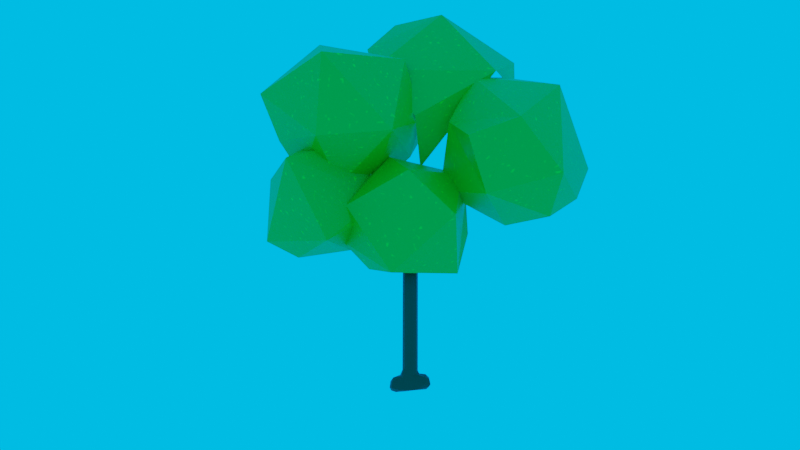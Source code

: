 # Source: TreeOptimized.blend  (saved by Blender 3.3.6; exported with 4.5.12 LTS)
import bpy
from mathutils import Matrix  # noqa: F401  (used for matrix-valued properties, if any)

bpy.ops.wm.read_factory_settings(use_empty=True)
scene = bpy.context.scene
scene.name = 'Scene'

# ---- collections
col_tree = bpy.data.collections.new('Tree'); scene.collection.children.link(col_tree)
col_render = bpy.data.collections.new('Render'); scene.collection.children.link(col_render)

# ---- materials (node trees are filled in below, after node groups)
mat_darkbrown = bpy.data.materials.new('DarkBrown')
mat_green = bpy.data.materials.new('Green')
mat_grass = bpy.data.materials.new('Grass')

# ---- material node trees
mat_darkbrown.use_nodes = True; mat_darkbrown.node_tree.nodes.clear()
_N = mat_darkbrown.node_tree.nodes; _L = mat_darkbrown.node_tree.links
n0 = _N.new('ShaderNodeBsdfPrincipled'); n0.name = 'Principled BSDF'; n0.location = (10, 300)
n0.distribution = 'GGX'
n0.subsurface_method = 'RANDOM_WALK_SKIN'
n0.inputs[0].default_value = (0.1889, 0.04372, 0.0, 1.0)
n0.inputs[3].default_value = 1.45
n0.inputs[27].default_value = (0.0, 0.0, 0.0, 1.0)
n0.inputs[28].default_value = 1.0
n1 = _N.new('ShaderNodeOutputMaterial'); n1.name = 'Material Output'; n1.location = (300, 300)
_L.new(n0.outputs[0], n1.inputs[0])
n1.is_active_output = True
mat_green.use_nodes = True; mat_green.node_tree.nodes.clear()
_N = mat_green.node_tree.nodes; _L = mat_green.node_tree.links
n0 = _N.new('ShaderNodeOutputMaterial'); n0.name = 'Material Output'; n0.location = (300, 300)
n1 = _N.new('ShaderNodeValToRGB'); n1.name = 'ColorRamp'; n1.location = (-362, 180)
while len(n1.color_ramp.elements) > 1: n1.color_ramp.elements.remove(n1.color_ramp.elements[-1])
n1.color_ramp.elements[0].position = 0.0; n1.color_ramp.elements[0].color = (0.0006761, 1.0, 0.0, 1.0)
_e = n1.color_ramp.elements.new(0.2923); _e.color = (0.002953, 0.4826, 0.0, 1.0)
n2 = _N.new('ShaderNodeTexNoise'); n2.name = 'Noise Texture'; n2.location = (-634, 278)
n2.inputs[2].default_value = 73.8
n2.inputs[4].default_value = 0.0
n2.inputs[8].default_value = 0.1
n3 = _N.new('ShaderNodeBsdfPrincipled'); n3.name = 'Principled BSDF'; n3.location = (10, 300)
n3.distribution = 'GGX'
n3.subsurface_method = 'RANDOM_WALK_SKIN'
n3.inputs[3].default_value = 1.45
n3.inputs[27].default_value = (0.0, 0.0, 0.0, 1.0)
n3.inputs[28].default_value = 1.0
_L.new(n3.outputs[0], n0.inputs[0])
_L.new(n2.outputs[0], n1.inputs[0])
_L.new(n1.outputs[0], n3.inputs[0])
n0.is_active_output = True
mat_grass.use_nodes = True; mat_grass.node_tree.nodes.clear()
_N = mat_grass.node_tree.nodes; _L = mat_grass.node_tree.links
n0 = _N.new('ShaderNodeBsdfPrincipled'); n0.name = 'Principled BSDF'; n0.location = (10, 300)
n0.distribution = 'GGX'
n0.subsurface_method = 'RANDOM_WALK_SKIN'
n0.inputs[0].default_value = (0.0, 0.8, 0.01, 1.0)
n0.inputs[3].default_value = 1.45
n0.inputs[27].default_value = (0.0, 0.0, 0.0, 1.0)
n0.inputs[28].default_value = 1.0
n1 = _N.new('ShaderNodeOutputMaterial'); n1.name = 'Material Output'; n1.location = (300, 300)
_L.new(n0.outputs[0], n1.inputs[0])
n1.is_active_output = True

# ---- world
world_world = bpy.data.worlds.new('World'); scene.world = world_world
world_world.use_nodes = True; world_world.node_tree.nodes.clear()
_N = world_world.node_tree.nodes; _L = world_world.node_tree.links
n0 = _N.new('ShaderNodeOutputWorld'); n0.name = 'World Output'; n0.location = (300, 300)
n1 = _N.new('ShaderNodeBackground'); n1.name = 'Background'; n1.location = (10, 300)
n1.inputs[0].default_value = (0.0, 0.02093, 0.06465, 1.0)
n1.inputs[1].default_value = 30.4
_L.new(n1.outputs[0], n0.inputs[0])
n0.is_active_output = True
world_world.color = (0.05088, 0.05088, 0.05088)
world_world.use_sun_shadow = False
world_world.sun_shadow_jitter_overblur = 0.0

# ---- cameras
cam_camera = bpy.data.cameras.new('Camera')
cam_camera.lens = 28.09

# ---- lights
light_sun = bpy.data.lights.new('Sun', 'SUN')
light_sun.transmission_factor = 0.0
light_sun.energy = 2.42
light_sun.shadow_soft_size = 0.125

# ---- meshes
me_plane = bpy.data.meshes.new('Plane')
me_plane.from_pydata([(1.0, 1.0, 0.0), (1.0, 1.0, 0.0), (1.0, 1.0, 0.0), (1.0, 1.0, 0.0), (1.0, 1.0, 0.0), (1.0, 1.0, 0.0), (1.016, 1.0, 4.671), (2.897, 1.01, 6.282), (-0.715, 1.034, 6.158), (1.603, 1.026, 0.2921), (0.3868, 1.083, 0.1718), (1.005, 1.0, 1.513)], [(0, 1), (1, 2), (2, 3), (3, 4), (4, 5), (11, 6), (6, 7), (6, 8), (5, 9), (5, 10), (5, 11)], [])
_uv = me_plane.uv_layers.new(name='UVMap')
_uv.uv.foreach_set('vector', [])
me_plane.materials.append(mat_darkbrown)
me_plane.update()
me_icosphere_002 = bpy.data.meshes.new('Icosphere.002')
me_icosphere_002.from_pydata([(5.927, 1.008, -4.864), (7.866, -0.3361, -3.641), (5.16, -1.454, -3.829), (3.882, 0.7894, -3.627), (6.714, -1.173, -1.488), (3.989, -0.2779, -1.561), (8.017, 0.8582, -1.572), (6.001, 0.8711, 0.03093), (5.636, -0.4079, -4.768), (7.14, 0.1232, -4.743), (6.718, -1.126, -3.969), (8.243, 1.024, -3.995), (4.76, 0.922, -4.732), (4.334, -0.302, -3.903), (8.443, 0.1278, -2.593), (8.519, 1.729, -2.537), (5.868, -1.816, -2.728), (7.44, -0.9936, -2.701), (3.696, 0.1397, -2.307), (4.589, -1.121, -2.589), (7.702, -0.4394, -1.137), (5.475, -1.026, -1.317), (7.779, 2.093, -1.131), (6.47, -0.3727, -0.4518), (7.254, 1.086, -0.5313), (4.927, 0.1776, -0.2615), (6.457, 2.123, -0.4819), (-0.4783, 1.041, -5.707), (1.048, 0.2882, -5.536), (-0.501, -0.6487, -5.16), (-1.71, 0.6109, -4.395), (0.8519, 2.102, -4.902), (0.9139, -0.6767, -3.949), (-0.793, -0.6599, -3.065), (-0.9067, 1.143, -2.632), (1.979, 0.6999, -3.942), (0.8624, 0.1933, -2.657), (-0.646, 0.2409, -5.634), (0.2414, 0.6131, -6.005), (0.2675, -0.4803, -5.572), (1.053, 1.399, -5.59), (0.2178, 1.831, -5.408), (-1.322, 1.038, -5.261), (-1.543, -0.1175, -4.758), (-1.554, 1.637, -4.17), (1.769, 0.4687, -4.632), (0.1486, -0.9754, -4.63), (1.211, -0.423, -4.877), (-1.342, -0.1357, -3.673), (-0.7967, -0.9728, -4.165), (-1.508, 0.9839, -3.379), (1.667, -0.1311, -3.936), (0.1482, -0.9972, -3.564), (-0.9564, 0.1378, -2.729), (-0.1641, 1.725, -2.602), (1.519, 1.476, -3.347), (1.012, -0.4558, -3.071), (1.541, 0.4954, -3.171), (0.0391, -0.552, -2.677), (-0.1804, 0.6964, -2.311), (2.45, 1.799, 2.367), (5.284, 2.588, 2.27), (4.016, 1.192, 2.289), (1.152, 2.668, 1.292), (3.137, 0.4902, 1.516), (5.929, 1.275, 1.142), (1.745, 0.1949, 0.003423), (5.469, 0.2725, -0.1357), (3.978, -0.5559, -0.1251), (6.544, 1.841, -0.06894), (4.456, 0.4362, -1.839), (3.233, 1.231, -2.741), (6.495, 2.379, 1.111), (1.523, 1.176, 1.161), (4.406, 0.2172, 0.9249), (3.08, -0.01032, -1.595), (4.589, -1.121, -2.589), (1.672, 0.6942, -6.276), (4.688, 0.319, -5.143), (3.255, -0.9015, -6.093), (1.77, -0.8424, -4.699), (2.295, 0.1088, -2.887), (4.492, 0.9065, -3.337), (3.89, -0.78, -4.105), (1.004, 0.7894, -5.326), (4.553, 1.52, -3.895), (4.36, 0.8037, -6.157), (4.804, 1.413, -5.048), (2.471, -0.2122, -6.314), (3.573, 0.151, -6.696), (1.164, -0.02601, -4.478), (1.472, -0.2186, -5.51), (1.435, 0.631, -3.58), (4.872, 0.601, -4.18), (4.294, -0.3127, -5.816), (2.497, -1.046, -5.512), (1.916, -0.5703, -3.71), (3.495, 0.4335, -2.903), (4.531, -0.5128, -4.613), (4.24, -0.03439, -3.553), (3.802, -1.126, -5.27), (2.658, -1.178, -4.386), (2.966, -0.5901, -3.191), (-0.4767, 0.8267, -3.278), (2.159, -0.03939, -3.41), (0.4899, -1.433, -2.221), (-1.572, 0.3216, -0.8263), (2.478, -0.788, -1.143), (0.5643, -0.7618, 0.4788), (-0.003019, 1.663, 0.9054), (3.364, 1.443, -1.766), (2.37, 1.091, 0.6716), (-0.2581, -0.4829, -2.92), (0.7548, 0.3899, -3.709), (1.128, -0.7459, -2.983), (1.709, 1.361, -3.725), (-1.159, 0.3952, -2.281), (-0.8524, -0.8203, -1.391), (-0.9968, 1.683, -2.509), (2.953, 0.9742, -2.634), (1.888, -1.555, -1.726), (2.619, -0.5284, -2.344), (-0.6176, -0.5077, -0.03219), (0.3766, -1.531, -0.5049), (-0.9829, 0.9132, 0.05626), (3.285, 0.4374, -1.6), (1.905, -0.8681, -0.1216), (0.04366, 0.3155, 0.9054), (2.661, -0.05639, 0.05607), (1.577, 0.02281, 0.9135), (1.316, 1.711, 1.168)], [(31, 40), (19, 76), (73, 63)], [(0, 9, 8), (1, 9, 11), (0, 8, 12), (1, 11, 14), (2, 10, 16), (3, 13, 18), (1, 14, 17), (2, 16, 19), (4, 20, 23), (5, 21, 25), (6, 22, 24), (24, 26, 7), (24, 22, 26), (25, 23, 7), (25, 21, 23), (21, 4, 23), (23, 24, 7), (23, 20, 24), (20, 6, 24), (15, 22, 6), (19, 21, 5), (19, 16, 21), (16, 4, 21), (17, 20, 4), (17, 14, 20), (14, 6, 20), (18, 19, 5), (18, 13, 19), (13, 2, 19), (16, 17, 4), (16, 10, 17), (10, 1, 17), (14, 15, 6), (14, 11, 15), (12, 13, 3), (12, 8, 13), (8, 2, 13), (8, 10, 2), (8, 9, 10), (9, 1, 10), (27, 38, 37), (28, 38, 40), (27, 37, 42), (28, 40, 45), (29, 39, 46), (30, 43, 48), (28, 45, 47), (29, 46, 49), (30, 48, 50), (32, 51, 56), (33, 52, 58), (34, 53, 59), (35, 55, 57), (54, 34, 59), (59, 58, 36), (59, 53, 58), (53, 33, 58), (58, 56, 36), (58, 52, 56), (52, 32, 56), (56, 57, 36), (56, 51, 57), (51, 35, 57), (50, 53, 34), (50, 48, 53), (48, 33, 53), (49, 52, 33), (49, 46, 52), (46, 32, 52), (47, 51, 32), (47, 45, 51), (45, 35, 51), (44, 30, 50), (48, 49, 33), (48, 43, 49), (43, 29, 49), (46, 47, 32), (46, 39, 47), (39, 28, 47), (42, 30, 44), (42, 43, 30), (42, 37, 43), (37, 29, 43), (40, 38, 41), (38, 27, 41), (37, 39, 29), (37, 38, 39), (38, 28, 39), (71, 70, 75), (67, 65, 74), (64, 74, 62), (68, 74, 64), (60, 64, 62), (62, 65, 61), (75, 70, 68), (66, 68, 64), (67, 69, 65), (65, 72, 61), (75, 68, 66), (68, 70, 67), (66, 64, 73), (69, 72, 65), (73, 64, 60), (74, 65, 62), (68, 67, 74), (77, 88, 91), (78, 93, 98), (79, 94, 100), (80, 95, 101), (81, 96, 102), (82, 97, 99), (99, 102, 83), (99, 97, 102), (97, 81, 102), (102, 101, 83), (102, 96, 101), (96, 80, 101), (101, 100, 83), (101, 95, 100), (95, 79, 100), (100, 98, 83), (100, 94, 98), (94, 78, 98), (98, 99, 83), (98, 93, 99), (93, 82, 99), (92, 96, 81), (92, 90, 96), (90, 80, 96), (91, 95, 80), (91, 88, 95), (88, 79, 95), (89, 94, 79), (89, 86, 94), (86, 78, 94), (87, 93, 78), (87, 85, 93), (85, 82, 93), (90, 91, 80), (90, 84, 91), (84, 77, 91), (88, 89, 79), (86, 87, 78), (103, 113, 112), (104, 113, 115), (103, 112, 116), (103, 116, 118), (104, 115, 119), (105, 114, 120), (106, 117, 122), (104, 119, 121), (105, 120, 123), (106, 122, 124), (107, 125, 128), (108, 126, 129), (109, 127, 130), (130, 129, 111), (130, 127, 129), (127, 108, 129), (129, 128, 111), (129, 126, 128), (126, 107, 128), (124, 122, 127), (122, 108, 127), (123, 126, 108), (123, 120, 126), (120, 107, 126), (121, 125, 107), (121, 119, 125), (119, 110, 125), (122, 123, 108), (122, 117, 123), (117, 105, 123), (120, 121, 107), (120, 114, 121), (114, 104, 121), (116, 117, 106), (116, 112, 117), (112, 105, 117), (112, 114, 105), (112, 113, 114), (113, 104, 114)])
_uv = me_icosphere_002.uv_layers.new(name='UVMap')
_uv.uv.foreach_set('vector', [0.6536, 0.1525, 0.5897, 0.1328, 0.6401, 0.0969, 0.4926, 0.5614, 0.4556, 0.5999, 0.4317, 0.5394, 0.6536, 0.1525, 0.6401, 0.0969, 0.6996, 0.1325, 0.4926, 0.5614, 0.4317, 0.5394, 0.4967, 0.5059, 0.6465, 0.03141, 0.5891, 0.0648, 0.6191, 0.0, 0.798, 0.366, 0.7588, 0.3825, 0.7579, 0.314, 0.4926, 0.5614, 0.4967, 0.5059, 0.5434, 0.5467, 0.01784, 0.8298, 0.02328, 0.7768, 0.0758, 0.8134, 0.05038, 0.7099, 0.05002, 0.6623, 0.1037, 0.6855, 0.1392, 0.8012, 0.09116, 0.7472, 0.1617, 0.7305, 0.5, 0.457, 0.4691, 0.4159, 0.5249, 0.4226, 0.1104, 0.6263, 0.08542, 0.5793, 0.1479, 0.5786, 0.1104, 0.6263, 0.05361, 0.6326, 0.08542, 0.5793, 0.1617, 0.7305, 0.1037, 0.6855, 0.1565, 0.6817, 0.1617, 0.7305, 0.09116, 0.7472, 0.1037, 0.6855, 0.09116, 0.7472, 0.05038, 0.7099, 0.1037, 0.6855, 0.1745, 0.6124, 0.1104, 0.6263, 0.1479, 0.5786, 0.1745, 0.6124, 0.1444, 0.6623, 0.1104, 0.6263, 0.5601, 0.4739, 0.5, 0.457, 0.5249, 0.4226, 0.4402, 0.467, 0.4691, 0.4159, 0.5, 0.457, 0.0758, 0.8134, 0.09116, 0.7472, 0.1392, 0.8012, 0.0758, 0.8134, 0.02328, 0.7768, 0.09116, 0.7472, 0.02328, 0.7768, 0.05038, 0.7099, 0.09116, 0.7472, 0.5434, 0.5467, 0.5601, 0.4739, 0.5868, 0.5147, 0.5434, 0.5467, 0.4967, 0.5059, 0.5601, 0.4739, 0.4967, 0.5059, 0.5, 0.457, 0.5601, 0.4739, 0.1343, 0.8298, 0.0758, 0.8134, 0.1392, 0.8012, 0.7445, 0.03281, 0.7, 0.06396, 0.6839, 0.005893, 0.7, 0.06396, 0.6465, 0.03141, 0.6839, 0.005893, 0.02328, 0.7768, 0.0, 0.7175, 0.05038, 0.7099, 0.5868, 0.5844, 0.5234, 0.6045, 0.5434, 0.5467, 0.5234, 0.6045, 0.4926, 0.5614, 0.5434, 0.5467, 0.4967, 0.5059, 0.4402, 0.467, 0.5, 0.457, 0.4967, 0.5059, 0.4317, 0.5394, 0.4402, 0.467, 0.6996, 0.1325, 0.7, 0.06396, 0.7399, 0.09027, 0.6996, 0.1325, 0.6401, 0.0969, 0.7, 0.06396, 0.6401, 0.0969, 0.6465, 0.03141, 0.7, 0.06396, 0.6401, 0.0969, 0.5891, 0.0648, 0.6465, 0.03141, 0.6401, 0.0969, 0.5897, 0.1328, 0.5891, 0.0648, 0.4556, 0.5999, 0.4926, 0.5614, 0.5234, 0.6045, 1.0, 0.277, 0.983, 0.3117, 0.9682, 0.2689, 0.955, 0.3367, 0.983, 0.3117, 1.0, 0.3377, 1.0, 0.277, 0.9682, 0.2689, 0.9981, 0.2346, 0.9352, 0.02189, 0.9794, 0.03808, 0.9332, 0.06831, 0.923, 0.2666, 0.9313, 0.3053, 0.895, 0.2841, 0.958, 0.6493, 0.9895, 0.6403, 0.979, 0.6881, 0.9352, 0.02189, 0.9332, 0.06831, 0.897, 0.03821, 0.923, 0.2666, 0.895, 0.2841, 0.8938, 0.2373, 0.958, 0.6493, 0.979, 0.6881, 0.9316, 0.6906, 0.8665, 0.06832, 0.8958, 0.08533, 0.8597, 0.1082, 0.9545, 0.4758, 0.9067, 0.4885, 0.9247, 0.4478, 0.4112, 0.8401, 0.4162, 0.8048, 0.4466, 0.8207, 0.9316, 0.1019, 0.9456, 0.134, 0.9044, 0.1251, 0.4396, 0.8658, 0.4112, 0.8401, 0.4466, 0.8207, 0.4466, 0.8207, 0.465, 0.7845, 0.4958, 0.8171, 0.9547, 0.4159, 0.9754, 0.4517, 0.9247, 0.4478, 0.9754, 0.4517, 0.9545, 0.4758, 0.9247, 0.4478, 0.9247, 0.4478, 0.8827, 0.4488, 0.9016, 0.4239, 0.9247, 0.4478, 0.9067, 0.4885, 0.8827, 0.4488, 0.9067, 0.4885, 0.8766, 0.4881, 0.8827, 0.4488, 0.8597, 0.1082, 0.9044, 0.1251, 0.8756, 0.134, 0.8597, 0.1082, 0.8958, 0.08533, 0.9044, 0.1251, 0.8958, 0.08533, 0.9316, 0.1019, 0.9044, 0.1251, 0.9316, 0.6906, 0.9552, 0.7276, 0.9116, 0.723, 0.9316, 0.6906, 0.979, 0.6881, 0.9552, 0.7276, 0.979, 0.6881, 0.9895, 0.7204, 0.9552, 0.7276, 0.9414, 0.5241, 0.9067, 0.4885, 0.9545, 0.4758, 0.9414, 0.5241, 0.8985, 0.5299, 0.9067, 0.4885, 0.8985, 0.5299, 0.8766, 0.4881, 0.9067, 0.4885, 0.897, 0.03821, 0.8958, 0.08533, 0.8665, 0.06832, 0.897, 0.03821, 0.9332, 0.06831, 0.8958, 0.08533, 0.9332, 0.06831, 0.9316, 0.1019, 0.8958, 0.08533, 0.9111, 0.6503, 0.958, 0.6493, 0.9316, 0.6906, 0.9799, 0.4983, 0.9414, 0.5241, 0.9545, 0.4758, 0.9799, 0.4983, 0.9799, 0.5432, 0.9414, 0.5241, 0.9447, 0.2169, 0.923, 0.2666, 0.8938, 0.2373, 0.8592, 0.02845, 0.897, 0.03821, 0.8665, 0.06832, 0.8592, 0.02845, 0.8973, 0.0, 0.897, 0.03821, 0.8973, 0.0, 0.9352, 0.02189, 0.897, 0.03821, 0.9422, 0.6085, 0.958, 0.6493, 0.9111, 0.6503, 0.9422, 0.6085, 0.9895, 0.6403, 0.958, 0.6493, 0.9981, 0.2346, 0.9682, 0.2689, 0.9447, 0.2169, 0.9682, 0.2689, 0.923, 0.2666, 0.9447, 0.2169, 0.9767, 0.851, 0.9674, 0.9008, 0.9351, 0.8562, 0.9674, 0.9008, 0.9281, 0.8999, 0.9351, 0.8562, 0.9682, 0.2689, 0.9313, 0.3053, 0.923, 0.2666, 0.9682, 0.2689, 0.983, 0.3117, 0.9313, 0.3053, 0.983, 0.3117, 0.955, 0.3367, 0.9313, 0.3053, 0.0863, 0.1244, 0.05539, 0.0644, 0.1166, 0.05672, 0.5833, 0.3588, 0.5308, 0.4093, 0.5271, 0.3444, 0.4742, 0.3119, 0.5271, 0.3444, 0.4537, 0.3652, 0.568, 0.3011, 0.5271, 0.3444, 0.4742, 0.3119, 0.4034, 0.3101, 0.4742, 0.3119, 0.4537, 0.3652, 0.4537, 0.3652, 0.5308, 0.4093, 0.452, 0.4159, 0.1166, 0.05672, 0.05539, 0.0644, 0.1087, 0.0, 0.4982, 0.2227, 0.568, 0.3011, 0.4742, 0.3119, 0.1996, 0.5527, 0.277, 0.5786, 0.2323, 0.6203, 0.2323, 0.6203, 0.2853, 0.6337, 0.2655, 0.6758, 0.5833, 0.2336, 0.568, 0.3011, 0.4982, 0.2227, 0.5727, 0.7845, 0.5727, 0.8741, 0.523, 0.8109, 0.4982, 0.2227, 0.4742, 0.3119, 0.435, 0.2449, 0.277, 0.5786, 0.2853, 0.6337, 0.2323, 0.6203, 0.435, 0.2449, 0.4742, 0.3119, 0.4034, 0.3101, 0.5271, 0.3444, 0.5308, 0.4093, 0.4537, 0.3652, 0.568, 0.3011, 0.5833, 0.3588, 0.5271, 0.3444, 0.09405, 0.8703, 0.06166, 0.9127, 0.04144, 0.8611, 0.8129, 0.6918, 0.7771, 0.7199, 0.7778, 0.6647, 0.8327, 0.6085, 0.8309, 0.6512, 0.7952, 0.6201, 0.8601, 0.8336, 0.865, 0.8803, 0.8259, 0.8601, 0.7795, 0.7855, 0.8224, 0.8081, 0.7742, 0.828, 0.6193, 0.8013, 0.595, 0.8481, 0.5897, 0.8128, 0.7422, 0.865, 0.7742, 0.828, 0.7762, 0.8831, 0.7422, 0.865, 0.7407, 0.8164, 0.7742, 0.828, 0.7407, 0.8164, 0.7795, 0.7855, 0.7742, 0.828, 0.7742, 0.828, 0.8259, 0.8601, 0.7762, 0.8831, 0.7742, 0.828, 0.8224, 0.8081, 0.8259, 0.8601, 0.8224, 0.8081, 0.8601, 0.8336, 0.8259, 0.8601, 0.8259, 0.8601, 0.8183, 0.9163, 0.7762, 0.8831, 0.8259, 0.8601, 0.865, 0.8803, 0.8183, 0.9163, 0.865, 0.8803, 0.859, 0.9152, 0.8183, 0.9163, 0.7952, 0.6201, 0.7778, 0.6647, 0.752, 0.6522, 0.7952, 0.6201, 0.8309, 0.6512, 0.7778, 0.6647, 0.8309, 0.6512, 0.8129, 0.6918, 0.7778, 0.6647, 0.7778, 0.6647, 0.7407, 0.6948, 0.752, 0.6522, 0.7778, 0.6647, 0.7771, 0.7199, 0.7407, 0.6948, 0.7771, 0.7199, 0.7465, 0.7387, 0.7407, 0.6948, 0.8233, 0.7656, 0.8224, 0.8081, 0.7795, 0.7855, 0.8233, 0.7656, 0.865, 0.7928, 0.8224, 0.8081, 0.865, 0.7928, 0.8601, 0.8336, 0.8224, 0.8081, 0.04144, 0.8611, 0.01177, 0.9116, 0.0, 0.8693, 0.04144, 0.8611, 0.06166, 0.9127, 0.01177, 0.9116, 0.06166, 0.9127, 0.03185, 0.9491, 0.01177, 0.9116, 0.8744, 0.6457, 0.8309, 0.6512, 0.8327, 0.6085, 0.8744, 0.6457, 0.8625, 0.691, 0.8309, 0.6512, 0.8625, 0.691, 0.8129, 0.6918, 0.8309, 0.6512, 0.8259, 0.7379, 0.7771, 0.7199, 0.8129, 0.6918, 0.8259, 0.7379, 0.7793, 0.7555, 0.7771, 0.7199, 0.7793, 0.7555, 0.7465, 0.7387, 0.7771, 0.7199, 0.02525, 0.8336, 0.04144, 0.8611, 0.0, 0.8693, 0.2429, 0.9715, 0.2784, 0.9344, 0.2873, 0.9715, 0.07519, 0.8298, 0.09405, 0.8703, 0.04144, 0.8611, 0.06166, 0.9127, 0.08646, 0.9599, 0.03185, 0.9491, 0.8625, 0.691, 0.8259, 0.7379, 0.8129, 0.6918, 0.6291, 0.3542, 0.6264, 0.2933, 0.6845, 0.3304, 0.6394, 0.2323, 0.6264, 0.2933, 0.5833, 0.2674, 0.6291, 0.3542, 0.6845, 0.3304, 0.6734, 0.3859, 0.6291, 0.3542, 0.6734, 0.3859, 0.6191, 0.395, 0.5868, 0.4645, 0.6139, 0.4159, 0.6513, 0.4553, 0.731, 0.2931, 0.683, 0.2691, 0.7373, 0.2386, 0.2105, 0.8484, 0.1996, 0.7898, 0.2549, 0.8173, 0.5868, 0.4645, 0.6513, 0.4553, 0.6098, 0.511, 0.2022, 0.7146, 0.2559, 0.6758, 0.2559, 0.7536, 0.8479, 0.1064, 0.8592, 0.152, 0.8048, 0.1357, 0.6356, 0.559, 0.6701, 0.503, 0.6958, 0.5758, 0.3019, 0.7835, 0.3173, 0.7232, 0.3521, 0.774, 0.5994, 0.6905, 0.5875, 0.6408, 0.6528, 0.6681, 0.6528, 0.6681, 0.649, 0.6085, 0.6958, 0.6415, 0.6528, 0.6681, 0.5875, 0.6408, 0.649, 0.6085, 0.3129, 0.8312, 0.3019, 0.7835, 0.3521, 0.774, 0.7091, 0.6085, 0.6958, 0.5758, 0.745, 0.5642, 0.3521, 0.774, 0.3173, 0.7232, 0.3521, 0.7174, 0.6557, 0.5986, 0.6356, 0.559, 0.6958, 0.5758, 0.8048, 0.1357, 0.8592, 0.152, 0.805, 0.1804, 0.2549, 0.8173, 0.3019, 0.7835, 0.3129, 0.8312, 0.2559, 0.7536, 0.3173, 0.7232, 0.3019, 0.7835, 0.2559, 0.7536, 0.2559, 0.6758, 0.3173, 0.7232, 0.5871, 0.5661, 0.6356, 0.559, 0.6557, 0.5986, 0.6098, 0.511, 0.6701, 0.503, 0.6356, 0.559, 0.6098, 0.511, 0.6513, 0.4553, 0.6701, 0.503, 0.6513, 0.4553, 0.6968, 0.4675, 0.6701, 0.503, 0.2549, 0.8173, 0.2559, 0.7536, 0.3019, 0.7835, 0.2549, 0.8173, 0.1996, 0.7898, 0.2559, 0.7536, 0.1996, 0.7898, 0.2022, 0.7146, 0.2559, 0.7536, 0.5871, 0.5661, 0.6098, 0.511, 0.6356, 0.559, 0.7373, 0.2386, 0.683, 0.2691, 0.6795, 0.2169, 0.683, 0.2691, 0.6394, 0.2323, 0.6795, 0.2169, 0.6734, 0.3859, 0.7373, 0.3649, 0.7133, 0.4159, 0.6734, 0.3859, 0.6845, 0.3304, 0.7373, 0.3649, 0.6845, 0.3304, 0.731, 0.2931, 0.7373, 0.3649, 0.6845, 0.3304, 0.683, 0.2691, 0.731, 0.2931, 0.6845, 0.3304, 0.6264, 0.2933, 0.683, 0.2691, 0.6264, 0.2933, 0.6394, 0.2323, 0.683, 0.2691])
me_icosphere_002.materials.append(mat_green)
me_icosphere_002.update()
me_plane_002 = bpy.data.meshes.new('Plane.002')
me_plane_002.from_pydata([(-1.0, -1.0, 0.0), (1.0, -1.0, 0.0), (-1.0, 1.0, 0.0), (1.0, 1.0, 0.0)], [], [(0, 1, 3, 2)])
_uv = me_plane_002.uv_layers.new(name='UVMap')
_uv.uv.foreach_set('vector', [0.0, 0.0, 1.0, 0.0, 1.0, 1.0, 0.0, 1.0])
me_plane_002.materials.append(mat_grass)
me_plane_002.update()

# ---- objects
ob_treebranch = bpy.data.objects.new('TreeBranch', me_plane)
ob_treeleaves = bpy.data.objects.new('TreeLeaves', me_icosphere_002)
ob_grass = bpy.data.objects.new('Grass', me_plane_002)
ob_sun = bpy.data.objects.new('Sun', light_sun)
ob_camera = bpy.data.objects.new('Camera', cam_camera)

# ---- transforms, parenting, visibility, modifiers, constraints
ob_treebranch.location = (0.0, 0.0, 0.0)
_m = ob_treebranch.modifiers.new('Skin', 'SKIN')
_m = ob_treebranch.modifiers.new('Subdivision', 'SUBSURF')
_m = ob_treebranch.modifiers.new('Decimate', 'DECIMATE')
_m.ratio = 0.2
ob_treeleaves.location = (-1.921, 0.3771, 9.81)
_m = ob_treeleaves.modifiers.new('Decimate', 'DECIMATE')
_m.ratio = 0.4
ob_grass.location = (1.0, -4.0, 0.0)
ob_grass.scale = (10.0, 10.0, 1.0)
ob_sun.location = (0.0, -8.798, 8.682)
ob_sun.rotation_euler = (1.052, -0.178, -0.11)
ob_camera.location = (0.7, -17.96, 1.464)
ob_camera.rotation_euler = (1.75, 0.0, 0.0)

# ---- collection membership
col_tree.objects.link(ob_treebranch)
col_tree.objects.link(ob_treeleaves)
col_render.objects.link(ob_grass)
col_render.objects.link(ob_sun)
col_render.objects.link(ob_camera)
def _layer_coll(name, lc=None):
    lc = lc or bpy.context.view_layer.layer_collection
    for c in lc.children:
        if c.name == name: return c
        r = _layer_coll(name, c)
        if r: return r
_layer_coll('Render').exclude = True

# ---- scene / render settings (as saved in the file)
scene.camera = ob_camera
scene.frame_start = 1; scene.frame_end = 250; scene.frame_set(1)
scene.render.engine = 'CYCLES'
scene.cycles.sampling_pattern = 'TABULATED_SOBOL'
scene.cycles.use_light_tree = False
scene.view_settings.view_transform = 'Filmic'
bpy.context.view_layer.update()
